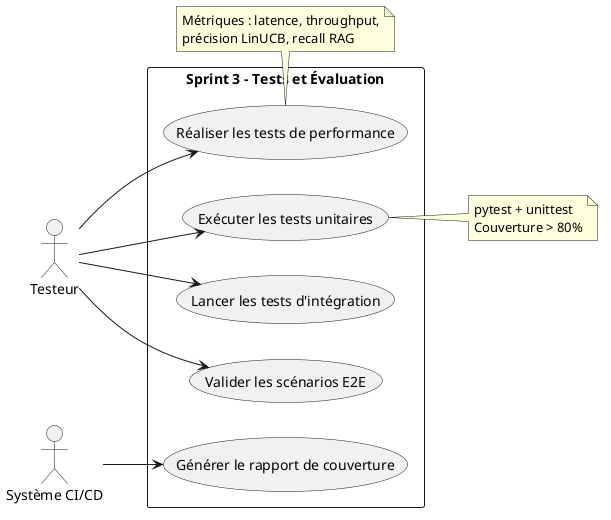

The diagram above was rendered by PlantUML. Its source (embedded in the PNG):
@startuml
left to right direction
skinparam packageStyle rectangle

actor "Testeur" as Tester
actor "Système CI/CD" as CI

rectangle "Sprint 3 - Tests et Évaluation" {
  usecase "Exécuter les tests unitaires" as UC3_1
  usecase "Lancer les tests d'intégration" as UC3_2
  usecase "Réaliser les tests de performance" as UC3_3
  usecase "Valider les scénarios E2E" as UC3_4
  usecase "Générer le rapport de couverture" as UC3_5
}

Tester --> UC3_1
Tester --> UC3_2
Tester --> UC3_3
Tester --> UC3_4
CI --> UC3_5

note right of UC3_1
  pytest + unittest
  Couverture > 80%
end note

note bottom of UC3_3
  Métriques : latence, throughput,
  précision LinUCB, recall RAG
end note

@enduml